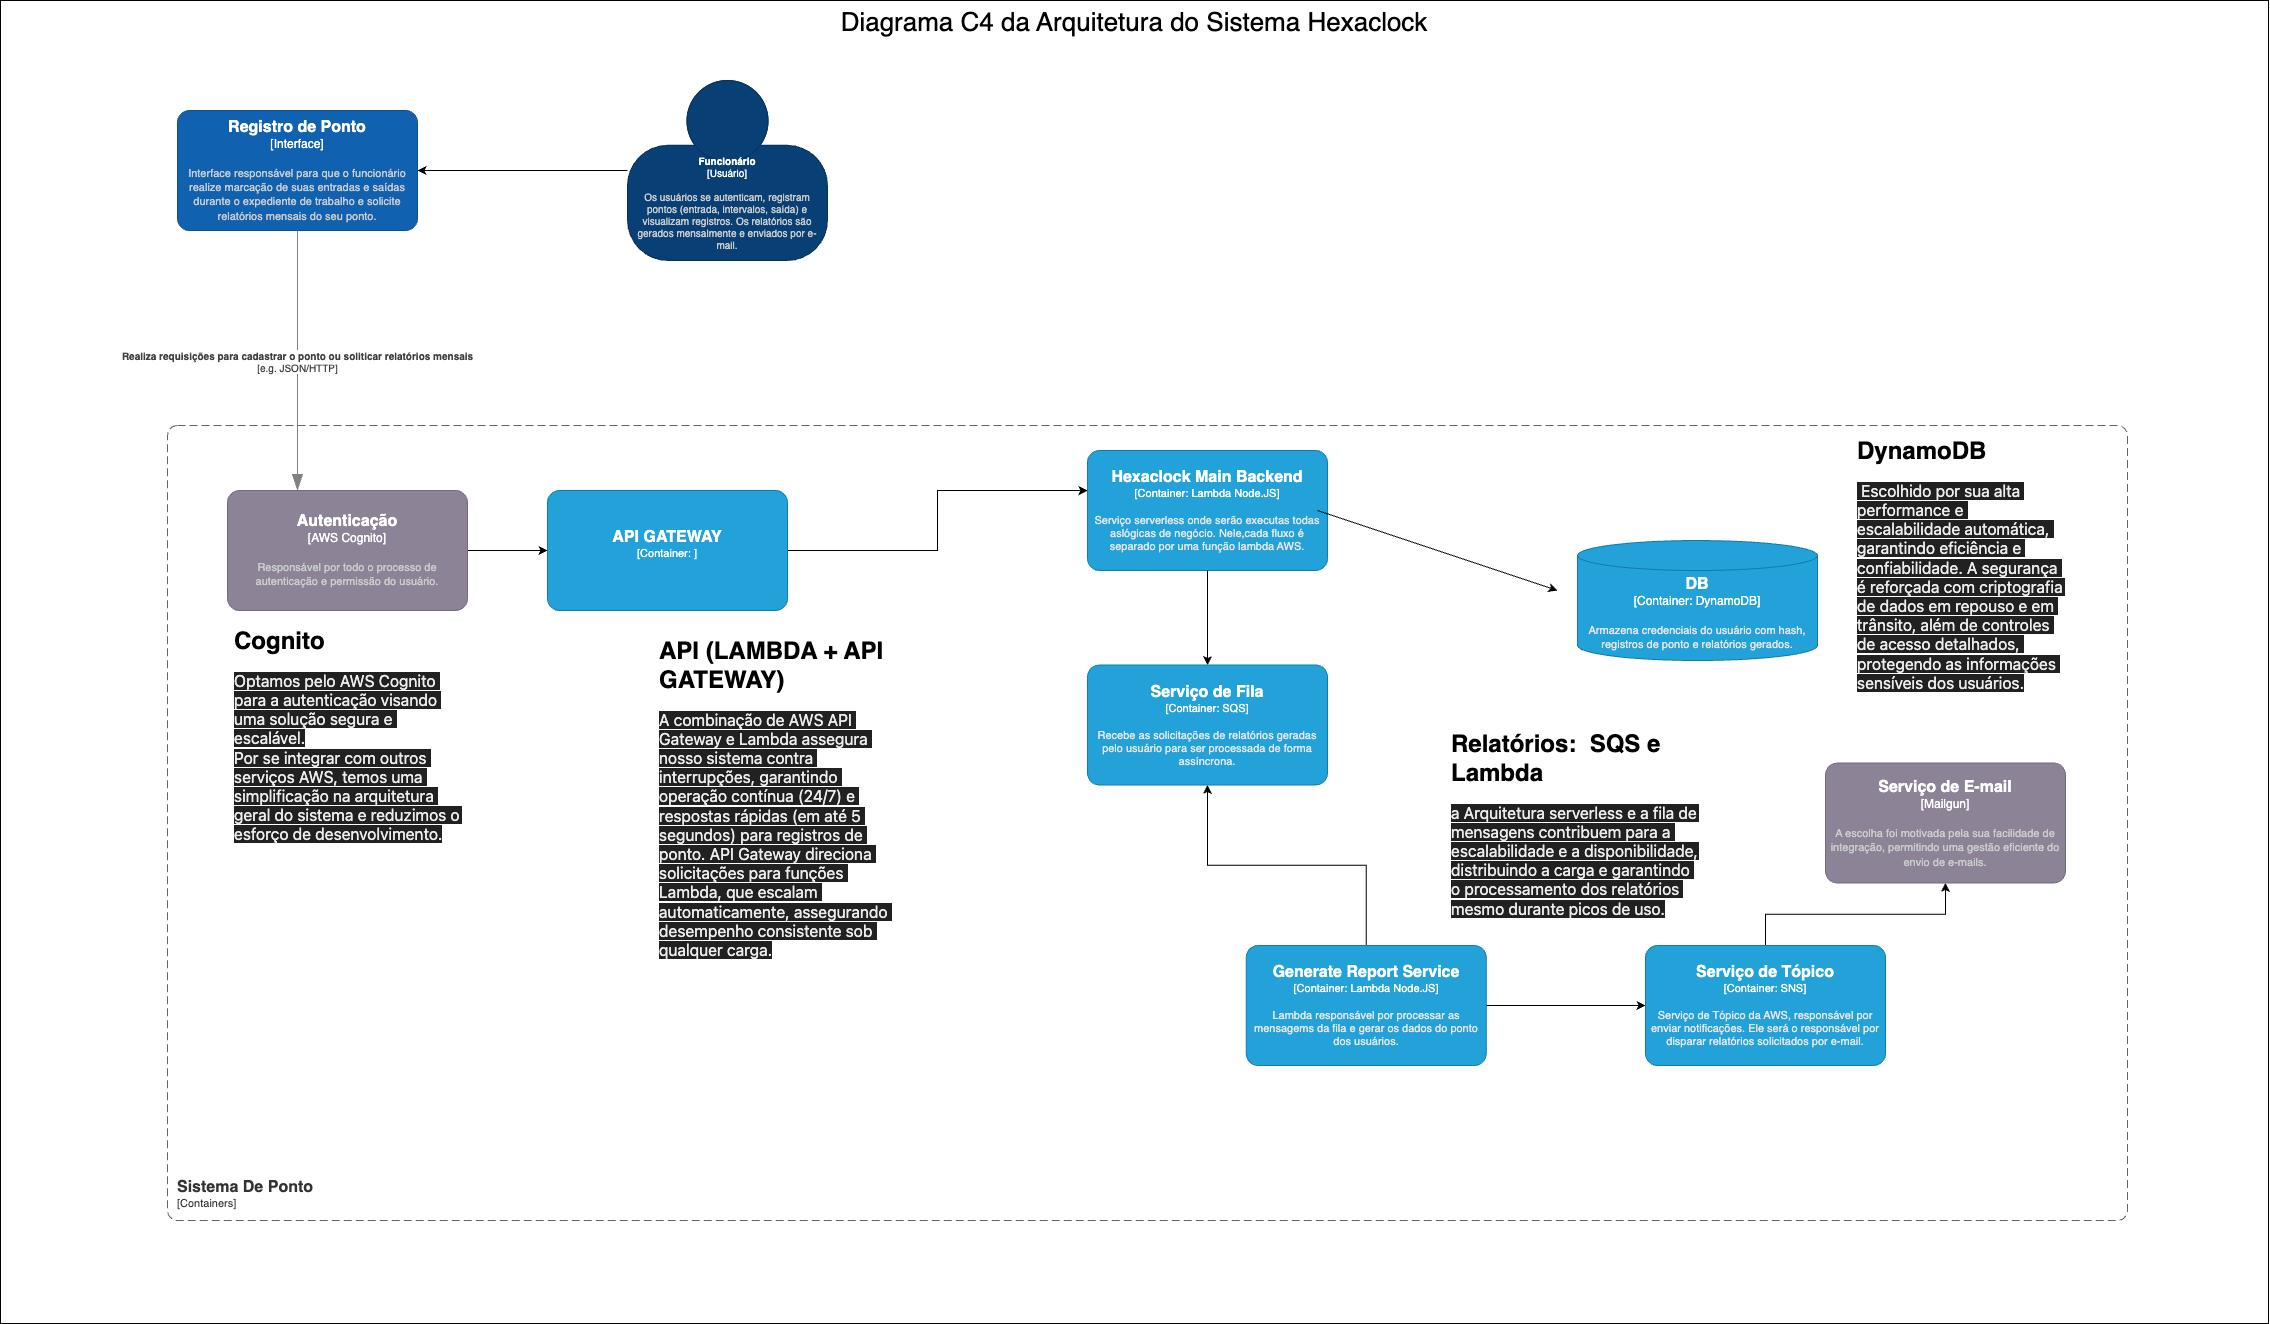

The diagram above was exported from draw.io. Its source (the exported page's mxGraphModel, read from the mxfile embedded in the PNG):
<mxGraphModel dx="5352" dy="2689" grid="1" gridSize="21" guides="1" tooltips="1" connect="1" arrows="1" fold="1" page="1" pageScale="1" pageWidth="850" pageHeight="1100" math="0" shadow="0">
  <root>
    <mxCell id="0" />
    <mxCell id="1" parent="0" />
    <mxCell id="2" value="&lt;font style=&quot;font-size: 26px;&quot;&gt;Diagrama C4 da Arquitetura do Sistema Hexaclock&lt;/font&gt;" style="rounded=0;whiteSpace=wrap;html=1;fontFamily=Helvetica;fontSize=11;fontColor=default;labelBackgroundColor=default;verticalAlign=top;" vertex="1" parent="1">
      <mxGeometry x="-567" y="-1050" width="2268" height="1323" as="geometry" />
    </mxCell>
    <mxCell id="3" style="edgeStyle=orthogonalEdgeStyle;rounded=0;orthogonalLoop=1;jettySize=auto;html=1;" edge="1" source="4" target="6" parent="1">
      <mxGeometry relative="1" as="geometry" />
    </mxCell>
    <object placeholders="1" c4Name="Funcionário" c4Type="Usuário" c4Description="Os usuários se autenticam, registram pontos (entrada, intervalos, saída) e visualizam registros. Os relatórios são gerados mensalmente e enviados por e-mail." label="&lt;font style=&quot;font-size: 10px;&quot;&gt;&lt;b style=&quot;font-size: 10px;&quot;&gt;%c4Name%&lt;/b&gt;&lt;/font&gt;&lt;div style=&quot;font-size: 10px;&quot;&gt;[%c4Type%]&lt;/div&gt;&lt;br style=&quot;font-size: 10px;&quot;&gt;&lt;div style=&quot;font-size: 10px;&quot;&gt;&lt;font style=&quot;font-size: 10px;&quot;&gt;&lt;font color=&quot;#cccccc&quot; style=&quot;font-size: 10px;&quot;&gt;%c4Description%&lt;/font&gt;&lt;/font&gt;&lt;/div&gt;" id="4">
      <mxCell style="html=1;fontSize=10;dashed=0;whiteSpace=wrap;fillColor=#083F75;strokeColor=#06315C;fontColor=#ffffff;shape=mxgraph.c4.person2;align=center;metaEdit=1;points=[[0.5,0,0],[1,0.5,0],[1,0.75,0],[0.75,1,0],[0.5,1,0],[0.25,1,0],[0,0.75,0],[0,0.5,0]];resizable=0;" vertex="1" parent="1">
        <mxGeometry x="60" y="-970" width="200" height="180" as="geometry" />
      </mxCell>
    </object>
    <object placeholders="1" c4Type="DB" c4Container="Container" c4Technology="DynamoDB" c4Description="Armazena credenciais do usuário com hash, registros de ponto e relatórios gerados." label="&lt;font style=&quot;font-size: 16px&quot;&gt;&lt;b&gt;%c4Type%&lt;/b&gt;&lt;/font&gt;&lt;div&gt;[%c4Container%:&amp;nbsp;%c4Technology%]&lt;/div&gt;&lt;br&gt;&lt;div&gt;&lt;font style=&quot;font-size: 11px&quot;&gt;&lt;font color=&quot;#E6E6E6&quot;&gt;%c4Description%&lt;/font&gt;&lt;/div&gt;" id="5">
      <mxCell style="shape=cylinder3;size=15;whiteSpace=wrap;html=1;boundedLbl=1;rounded=0;labelBackgroundColor=none;fillColor=#23A2D9;fontSize=12;fontColor=#ffffff;align=center;strokeColor=#0E7DAD;metaEdit=1;points=[[0.5,0,0],[1,0.25,0],[1,0.5,0],[1,0.75,0],[0.5,1,0],[0,0.75,0],[0,0.5,0],[0,0.25,0]];resizable=0;" vertex="1" parent="1">
        <mxGeometry x="1010" y="-510" width="240" height="120" as="geometry" />
      </mxCell>
    </object>
    <object placeholders="1" c4Name="Registro de Ponto" c4Type="Interface" c4Description="Interface responsável para que o funcionário realize marcação de suas entradas e saídas durante o expediente de trabalho e solicite relatórios mensais do seu ponto." label="&lt;font style=&quot;font-size: 16px&quot;&gt;&lt;b&gt;%c4Name%&lt;/b&gt;&lt;/font&gt;&lt;div&gt;[%c4Type%]&lt;/div&gt;&lt;br&gt;&lt;div&gt;&lt;font style=&quot;font-size: 11px&quot;&gt;&lt;font color=&quot;#cccccc&quot;&gt;%c4Description%&lt;/font&gt;&lt;/div&gt;" id="6">
      <mxCell style="rounded=1;whiteSpace=wrap;html=1;labelBackgroundColor=none;fillColor=#1061B0;fontColor=#ffffff;align=center;arcSize=10;strokeColor=#0D5091;metaEdit=1;resizable=0;points=[[0.25,0,0],[0.5,0,0],[0.75,0,0],[1,0.25,0],[1,0.5,0],[1,0.75,0],[0.75,1,0],[0.5,1,0],[0.25,1,0],[0,0.75,0],[0,0.5,0],[0,0.25,0]];" vertex="1" parent="1">
        <mxGeometry x="-390" y="-940" width="240" height="120" as="geometry" />
      </mxCell>
    </object>
    <mxCell id="7" style="edgeStyle=orthogonalEdgeStyle;rounded=0;orthogonalLoop=1;jettySize=auto;html=1;" edge="1" source="8" target="18" parent="1">
      <mxGeometry relative="1" as="geometry" />
    </mxCell>
    <object placeholders="1" c4Name="Autenticação" c4Type="AWS Cognito" c4Description="Responsável por todo o processo de autenticação e permissão do usuário." label="&lt;font style=&quot;font-size: 16px&quot;&gt;&lt;b&gt;%c4Name%&lt;/b&gt;&lt;/font&gt;&lt;div&gt;[%c4Type%]&lt;/div&gt;&lt;br&gt;&lt;div&gt;&lt;font style=&quot;font-size: 11px&quot;&gt;&lt;font color=&quot;#cccccc&quot;&gt;%c4Description%&lt;/font&gt;&lt;/div&gt;" id="8">
      <mxCell style="rounded=1;whiteSpace=wrap;html=1;labelBackgroundColor=none;fillColor=#8C8496;fontColor=#ffffff;align=center;arcSize=10;strokeColor=#736782;metaEdit=1;resizable=0;points=[[0.25,0,0],[0.5,0,0],[0.75,0,0],[1,0.25,0],[1,0.5,0],[1,0.75,0],[0.75,1,0],[0.5,1,0],[0.25,1,0],[0,0.75,0],[0,0.5,0],[0,0.25,0]];" vertex="1" parent="1">
        <mxGeometry x="-340" y="-560" width="240" height="120" as="geometry" />
      </mxCell>
    </object>
    <object placeholders="1" c4Name="Sistema De Ponto" c4Type="ContainerScopeBoundary" c4Application="Containers" label="&lt;font style=&quot;font-size: 16px&quot;&gt;&lt;b&gt;&lt;div style=&quot;text-align: left&quot;&gt;%c4Name%&lt;/div&gt;&lt;/b&gt;&lt;/font&gt;&lt;div style=&quot;text-align: left&quot;&gt;[%c4Application%]&lt;/div&gt;" id="9">
      <mxCell style="rounded=1;fontSize=11;whiteSpace=wrap;html=1;dashed=1;arcSize=20;fillColor=none;strokeColor=#666666;fontColor=#333333;labelBackgroundColor=none;align=left;verticalAlign=bottom;labelBorderColor=none;spacingTop=0;spacing=10;dashPattern=8 4;metaEdit=1;rotatable=0;perimeter=rectanglePerimeter;noLabel=0;labelPadding=0;allowArrows=0;connectable=0;expand=0;recursiveResize=0;editable=1;pointerEvents=0;absoluteArcSize=1;points=[[0.25,0,0],[0.5,0,0],[0.75,0,0],[1,0.25,0],[1,0.5,0],[1,0.75,0],[0.75,1,0],[0.5,1,0],[0.25,1,0],[0,0.75,0],[0,0.5,0],[0,0.25,0]];" vertex="1" parent="1">
        <mxGeometry x="-400" y="-625" width="1960" height="795" as="geometry" />
      </mxCell>
    </object>
    <object placeholders="1" c4Name="Serviço de Fila" c4Type="Container" c4Technology="SQS" c4Description="Recebe as solicitações de relatórios geradas pelo usuário para ser processada de forma assíncrona." label="&lt;font style=&quot;font-size: 16px&quot;&gt;&lt;b&gt;%c4Name%&lt;/b&gt;&lt;/font&gt;&lt;div&gt;[%c4Type%: %c4Technology%]&lt;/div&gt;&lt;br&gt;&lt;div&gt;&lt;font style=&quot;font-size: 11px&quot;&gt;&lt;font color=&quot;#E6E6E6&quot;&gt;%c4Description%&lt;/font&gt;&lt;/div&gt;" id="10">
      <mxCell style="rounded=1;whiteSpace=wrap;html=1;fontSize=11;labelBackgroundColor=none;fillColor=#23A2D9;fontColor=#ffffff;align=center;arcSize=10;strokeColor=#0E7DAD;metaEdit=1;resizable=0;points=[[0.25,0,0],[0.5,0,0],[0.75,0,0],[1,0.25,0],[1,0.5,0],[1,0.75,0],[0.75,1,0],[0.5,1,0],[0.25,1,0],[0,0.75,0],[0,0.5,0],[0,0.25,0]];" vertex="1" parent="1">
        <mxGeometry x="520" y="-385.5" width="240" height="120" as="geometry" />
      </mxCell>
    </object>
    <object placeholders="1" c4Type="Relationship" c4Technology="e.g. JSON/HTTP" c4Description="Realiza requisições para cadastrar o ponto ou soliticar relatórios mensais" label="&lt;div style=&quot;text-align: left&quot;&gt;&lt;div style=&quot;text-align: center&quot;&gt;&lt;b&gt;%c4Description%&lt;/b&gt;&lt;/div&gt;&lt;div style=&quot;text-align: center&quot;&gt;[%c4Technology%]&lt;/div&gt;&lt;/div&gt;" id="11">
      <mxCell style="endArrow=blockThin;html=1;fontSize=10;fontColor=#404040;strokeWidth=1;endFill=1;strokeColor=#828282;elbow=vertical;metaEdit=1;endSize=14;startSize=14;jumpStyle=arc;jumpSize=16;rounded=0;edgeStyle=orthogonalEdgeStyle;exitX=0.5;exitY=1;exitDx=0;exitDy=0;exitPerimeter=0;" edge="1" source="6" parent="1">
        <mxGeometry width="240" relative="1" as="geometry">
          <mxPoint x="-510" y="-670" as="sourcePoint" />
          <mxPoint x="-270" y="-560" as="targetPoint" />
        </mxGeometry>
      </mxCell>
    </object>
    <mxCell id="12" value="&lt;h1 style=&quot;margin-top: 0px;&quot;&gt;DynamoDB&lt;/h1&gt;&lt;p&gt;&lt;span style=&quot;color: rgb(236, 236, 236); font-family: Söhne, ui-sans-serif, system-ui, -apple-system, &amp;quot;Segoe UI&amp;quot;, Roboto, Ubuntu, Cantarell, &amp;quot;Noto Sans&amp;quot;, sans-serif, &amp;quot;Helvetica Neue&amp;quot;, Arial, &amp;quot;Apple Color Emoji&amp;quot;, &amp;quot;Segoe UI Emoji&amp;quot;, &amp;quot;Segoe UI Symbol&amp;quot;, &amp;quot;Noto Color Emoji&amp;quot;; font-size: 16px; white-space-collapse: preserve; background-color: rgb(33, 33, 33);&quot;&gt; Escolhido p&lt;/span&gt;&lt;span style=&quot;background-color: rgb(33, 33, 33); color: rgb(236, 236, 236); font-family: Söhne, ui-sans-serif, system-ui, -apple-system, &amp;quot;Segoe UI&amp;quot;, Roboto, Ubuntu, Cantarell, &amp;quot;Noto Sans&amp;quot;, sans-serif, &amp;quot;Helvetica Neue&amp;quot;, Arial, &amp;quot;Apple Color Emoji&amp;quot;, &amp;quot;Segoe UI Emoji&amp;quot;, &amp;quot;Segoe UI Symbol&amp;quot;, &amp;quot;Noto Color Emoji&amp;quot;; font-size: 16px; white-space-collapse: preserve;&quot;&gt;or sua alta performance e escalabilidade automática, garantindo eficiência e confiabilidade. A segurança é reforçada com criptografia de dados em repouso e em trânsito, além de controles de acesso detalhados, protegendo as informações sensíveis dos usuários.&lt;/span&gt;&lt;/p&gt;" style="text;html=1;whiteSpace=wrap;overflow=hidden;rounded=0;" vertex="1" parent="1">
      <mxGeometry x="1288" y="-620" width="210" height="280" as="geometry" />
    </mxCell>
    <mxCell id="13" value="&lt;h1 style=&quot;margin-top: 0px;&quot;&gt;Relatórios:&amp;nbsp; SQS e Lambda&lt;/h1&gt;&lt;p&gt;&lt;span style=&quot;color: rgb(236, 236, 236); font-family: Söhne, ui-sans-serif, system-ui, -apple-system, &amp;quot;Segoe UI&amp;quot;, Roboto, Ubuntu, Cantarell, &amp;quot;Noto Sans&amp;quot;, sans-serif, &amp;quot;Helvetica Neue&amp;quot;, Arial, &amp;quot;Apple Color Emoji&amp;quot;, &amp;quot;Segoe UI Emoji&amp;quot;, &amp;quot;Segoe UI Symbol&amp;quot;, &amp;quot;Noto Color Emoji&amp;quot;; font-size: 16px; white-space-collapse: preserve; background-color: rgb(33, 33, 33);&quot;&gt;a Arquitetura serverless e a fila de mensagens contribuem para a escalabilidade e a disponibilidade, distribuindo a carga e garantindo o processamento dos relatórios mesmo durante picos de uso.&lt;/span&gt;&lt;br&gt;&lt;/p&gt;" style="text;html=1;whiteSpace=wrap;overflow=hidden;rounded=0;" vertex="1" parent="1">
      <mxGeometry x="882" y="-327.5" width="250" height="200" as="geometry" />
    </mxCell>
    <mxCell id="14" value="&lt;h1 style=&quot;margin-top: 0px;&quot;&gt;Cognito&lt;/h1&gt;&lt;p&gt;&lt;span style=&quot;color: rgb(236, 236, 236); font-family: Söhne, ui-sans-serif, system-ui, -apple-system, &amp;quot;Segoe UI&amp;quot;, Roboto, Ubuntu, Cantarell, &amp;quot;Noto Sans&amp;quot;, sans-serif, &amp;quot;Helvetica Neue&amp;quot;, Arial, &amp;quot;Apple Color Emoji&amp;quot;, &amp;quot;Segoe UI Emoji&amp;quot;, &amp;quot;Segoe UI Symbol&amp;quot;, &amp;quot;Noto Color Emoji&amp;quot;; font-size: 16px; white-space-collapse: preserve; background-color: rgb(33, 33, 33);&quot;&gt;Optamos pelo AWS Cognito para a autenticação visando uma solução segura e escalável.&lt;br&gt;Por se integrar com outros serviços AWS, temos uma simplificação na arquitetura geral do sistema e reduzimos o esforço de desenvolvimento.&lt;/span&gt;&lt;br&gt;&lt;/p&gt;" style="text;html=1;whiteSpace=wrap;overflow=hidden;rounded=0;" vertex="1" parent="1">
      <mxGeometry x="-335" y="-430" width="230" height="240" as="geometry" />
    </mxCell>
    <mxCell id="15" value="&lt;h1 style=&quot;margin-top: 0px;&quot;&gt;API (LAMBDA + API GATEWAY)&lt;/h1&gt;&lt;p&gt;&lt;span style=&quot;color: rgb(236, 236, 236); font-family: Söhne, ui-sans-serif, system-ui, -apple-system, &amp;quot;Segoe UI&amp;quot;, Roboto, Ubuntu, Cantarell, &amp;quot;Noto Sans&amp;quot;, sans-serif, &amp;quot;Helvetica Neue&amp;quot;, Arial, &amp;quot;Apple Color Emoji&amp;quot;, &amp;quot;Segoe UI Emoji&amp;quot;, &amp;quot;Segoe UI Symbol&amp;quot;, &amp;quot;Noto Color Emoji&amp;quot;; font-size: 16px; white-space-collapse: preserve; background-color: rgb(33, 33, 33);&quot;&gt;A combinação de AWS API Gateway e Lambda assegura nosso sistema contra interrupções, garantindo operação contínua (24/7) e respostas rápidas (em até 5 segundos) para registros de ponto. API Gateway direciona solicitações para funções Lambda, que escalam automaticamente, assegurando desempenho consistente sob qualquer carga.&lt;/span&gt;&lt;br&gt;&lt;/p&gt;" style="text;html=1;whiteSpace=wrap;overflow=hidden;rounded=0;" vertex="1" parent="1">
      <mxGeometry x="90" y="-420" width="240" height="340" as="geometry" />
    </mxCell>
    <object placeholders="1" c4Name="Serviço de E-mail" c4Type="Mailgun" c4Description="A escolha foi motivada pela sua facilidade de integração, permitindo uma gestão eficiente do envio de e-mails." label="&lt;font style=&quot;font-size: 16px&quot;&gt;&lt;b&gt;%c4Name%&lt;/b&gt;&lt;/font&gt;&lt;div&gt;[%c4Type%]&lt;/div&gt;&lt;br&gt;&lt;div&gt;&lt;font style=&quot;font-size: 11px&quot;&gt;&lt;font color=&quot;#cccccc&quot;&gt;%c4Description%&lt;/font&gt;&lt;/div&gt;" id="16">
      <mxCell style="rounded=1;whiteSpace=wrap;html=1;labelBackgroundColor=none;fillColor=#8C8496;fontColor=#ffffff;align=center;arcSize=10;strokeColor=#736782;metaEdit=1;resizable=0;points=[[0.25,0,0],[0.5,0,0],[0.75,0,0],[1,0.25,0],[1,0.5,0],[1,0.75,0],[0.75,1,0],[0.5,1,0],[0.25,1,0],[0,0.75,0],[0,0.5,0],[0,0.25,0]];" vertex="1" parent="1">
        <mxGeometry x="1258" y="-287.5" width="240" height="120" as="geometry" />
      </mxCell>
    </object>
    <mxCell id="17" style="edgeStyle=orthogonalEdgeStyle;rounded=0;orthogonalLoop=1;jettySize=auto;html=1;" edge="1" source="18" target="19" parent="1">
      <mxGeometry relative="1" as="geometry">
        <Array as="points">
          <mxPoint x="370" y="-500" />
          <mxPoint x="370" y="-560" />
        </Array>
      </mxGeometry>
    </mxCell>
    <object placeholders="1" c4Name="API GATEWAY" c4Type="Container" c4Technology="" c4Description="" label="&lt;font style=&quot;font-size: 16px&quot;&gt;&lt;b&gt;%c4Name%&lt;/b&gt;&lt;/font&gt;&lt;div&gt;[%c4Type%: %c4Technology%]&lt;/div&gt;&lt;br&gt;&lt;div&gt;&lt;font style=&quot;font-size: 11px&quot;&gt;&lt;font color=&quot;#E6E6E6&quot;&gt;%c4Description%&lt;/font&gt;&lt;/div&gt;" id="18">
      <mxCell style="rounded=1;whiteSpace=wrap;html=1;fontSize=11;labelBackgroundColor=none;fillColor=#23A2D9;fontColor=#ffffff;align=center;arcSize=10;strokeColor=#0E7DAD;metaEdit=1;resizable=0;points=[[0.25,0,0],[0.5,0,0],[0.75,0,0],[1,0.25,0],[1,0.5,0],[1,0.75,0],[0.75,1,0],[0.5,1,0],[0.25,1,0],[0,0.75,0],[0,0.5,0],[0,0.25,0]];" vertex="1" parent="1">
        <mxGeometry x="-20" y="-560" width="240" height="120" as="geometry" />
      </mxCell>
    </object>
    <object placeholders="1" c4Name="Hexaclock Main Backend" c4Type="Container" c4Technology="Lambda Node.JS" c4Description="Serviço serverless onde serão executas todas aslógicas de negócio. Nele,cada fluxo é separado por uma função lambda AWS." label="&lt;font style=&quot;font-size: 16px&quot;&gt;&lt;b&gt;%c4Name%&lt;/b&gt;&lt;/font&gt;&lt;div&gt;[%c4Type%: %c4Technology%]&lt;/div&gt;&lt;br&gt;&lt;div&gt;&lt;font style=&quot;font-size: 11px&quot;&gt;&lt;font color=&quot;#E6E6E6&quot;&gt;%c4Description%&lt;/font&gt;&lt;/div&gt;" id="19">
      <mxCell style="rounded=1;whiteSpace=wrap;html=1;fontSize=11;labelBackgroundColor=none;fillColor=#23A2D9;fontColor=#ffffff;align=center;arcSize=10;strokeColor=#0E7DAD;metaEdit=1;resizable=0;points=[[0.25,0,0],[0.5,0,0],[0.75,0,0],[1,0.25,0],[1,0.5,0],[1,0.75,0],[0.75,1,0],[0.5,1,0],[0.25,1,0],[0,0.75,0],[0,0.5,0],[0,0.25,0]];" vertex="1" parent="1">
        <mxGeometry x="520" y="-600" width="240" height="120" as="geometry" />
      </mxCell>
    </object>
    <mxCell id="20" value="" style="endArrow=classic;html=1;rounded=0;" edge="1" parent="1">
      <mxGeometry width="50" height="50" relative="1" as="geometry">
        <mxPoint x="750" y="-540" as="sourcePoint" />
        <mxPoint x="990" y="-460" as="targetPoint" />
      </mxGeometry>
    </mxCell>
    <mxCell id="21" style="edgeStyle=orthogonalEdgeStyle;rounded=0;orthogonalLoop=1;jettySize=auto;html=1;" edge="1" source="23" target="10" parent="1">
      <mxGeometry relative="1" as="geometry" />
    </mxCell>
    <mxCell id="22" style="edgeStyle=orthogonalEdgeStyle;rounded=0;orthogonalLoop=1;jettySize=auto;html=1;strokeColor=default;align=center;verticalAlign=middle;fontFamily=Helvetica;fontSize=11;fontColor=default;labelBackgroundColor=default;endArrow=classic;" edge="1" source="23" target="25" parent="1">
      <mxGeometry relative="1" as="geometry" />
    </mxCell>
    <object placeholders="1" c4Name="Generate Report Service" c4Type="Container" c4Technology="Lambda Node.JS" c4Description="Lambda responsável por processar as mensagems da fila e gerar os dados do ponto dos usuários." label="&lt;font style=&quot;font-size: 16px&quot;&gt;&lt;b&gt;%c4Name%&lt;/b&gt;&lt;/font&gt;&lt;div&gt;[%c4Type%: %c4Technology%]&lt;/div&gt;&lt;br&gt;&lt;div&gt;&lt;font style=&quot;font-size: 11px&quot;&gt;&lt;font color=&quot;#E6E6E6&quot;&gt;%c4Description%&lt;/font&gt;&lt;/div&gt;" id="23">
      <mxCell style="rounded=1;whiteSpace=wrap;html=1;fontSize=11;labelBackgroundColor=none;fillColor=#23A2D9;fontColor=#ffffff;align=center;arcSize=10;strokeColor=#0E7DAD;metaEdit=1;resizable=0;points=[[0.25,0,0],[0.5,0,0],[0.75,0,0],[1,0.25,0],[1,0.5,0],[1,0.75,0],[0.75,1,0],[0.5,1,0],[0.25,1,0],[0,0.75,0],[0,0.5,0],[0,0.25,0]];" vertex="1" parent="1">
        <mxGeometry x="678.74" y="-105" width="240" height="120" as="geometry" />
      </mxCell>
    </object>
    <mxCell id="24" style="edgeStyle=orthogonalEdgeStyle;rounded=0;orthogonalLoop=1;jettySize=auto;html=1;strokeColor=default;align=center;verticalAlign=middle;fontFamily=Helvetica;fontSize=11;fontColor=default;labelBackgroundColor=default;endArrow=classic;" edge="1" source="25" target="16" parent="1">
      <mxGeometry relative="1" as="geometry" />
    </mxCell>
    <object placeholders="1" c4Name="Serviço de Tópico" c4Type="Container" c4Technology="SNS" c4Description="Serviço de Tópico da AWS, responsável por enviar notificações. Ele será o responsável por disparar relatórios solicitados por e-mail. " label="&lt;font style=&quot;font-size: 16px&quot;&gt;&lt;b&gt;%c4Name%&lt;/b&gt;&lt;/font&gt;&lt;div&gt;[%c4Type%: %c4Technology%]&lt;/div&gt;&lt;br&gt;&lt;div&gt;&lt;font style=&quot;font-size: 11px&quot;&gt;&lt;font color=&quot;#E6E6E6&quot;&gt;%c4Description%&lt;/font&gt;&lt;/div&gt;" id="25">
      <mxCell style="rounded=1;whiteSpace=wrap;html=1;fontSize=11;labelBackgroundColor=none;fillColor=#23A2D9;fontColor=#ffffff;align=center;arcSize=10;strokeColor=#0E7DAD;metaEdit=1;resizable=0;points=[[0.25,0,0],[0.5,0,0],[0.75,0,0],[1,0.25,0],[1,0.5,0],[1,0.75,0],[0.75,1,0],[0.5,1,0],[0.25,1,0],[0,0.75,0],[0,0.5,0],[0,0.25,0]];" vertex="1" parent="1">
        <mxGeometry x="1078" y="-105" width="240" height="120" as="geometry" />
      </mxCell>
    </object>
    <mxCell id="26" style="edgeStyle=orthogonalEdgeStyle;rounded=0;orthogonalLoop=1;jettySize=auto;html=1;entryX=0.5;entryY=0;entryDx=0;entryDy=0;entryPerimeter=0;strokeColor=default;align=center;verticalAlign=middle;fontFamily=Helvetica;fontSize=11;fontColor=default;labelBackgroundColor=default;endArrow=classic;" edge="1" source="19" target="10" parent="1">
      <mxGeometry relative="1" as="geometry" />
    </mxCell>
  </root>
</mxGraphModel>